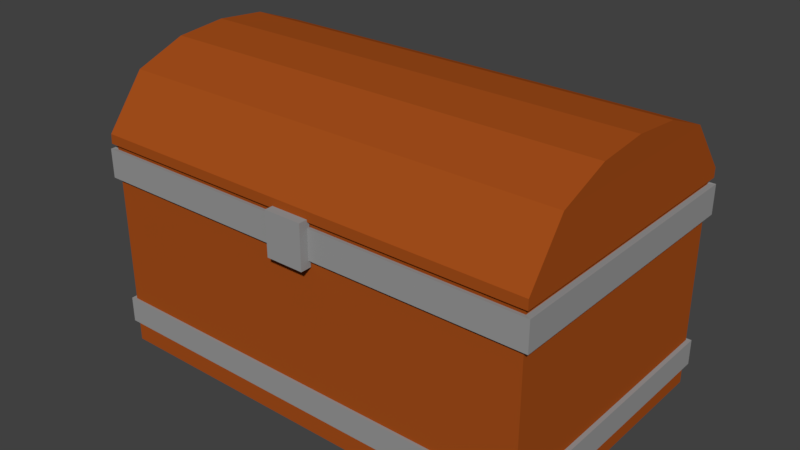 # Source: humanBase.blend  (saved by Blender 2.79.0; exported with 4.5.12 LTS)
import bpy
from mathutils import Matrix  # noqa: F401  (used for matrix-valued properties, if any)

bpy.ops.wm.read_factory_settings(use_empty=True)
scene = bpy.context.scene
scene.name = 'Scene'

# ---- collections
col_collection_1 = bpy.data.collections.new('Collection 1'); scene.collection.children.link(col_collection_1)

# ---- materials (node trees are filled in below, after node groups)
mat_wood = bpy.data.materials.new('wood')
mat_wood.alpha_threshold = 0.0
mat_wood.use_transparent_shadow = False
mat_wood.diffuse_color = (0.3757, 0.07738, 0.01089, 1.0)
mat_wood.roughness = 0.5
mat_wood.line_color = (0.0, 0.0, 0.0, 1.0)
mat_metal = bpy.data.materials.new('Metal')
mat_metal.alpha_threshold = 0.0
mat_metal.use_transparent_shadow = False
mat_metal.diffuse_color = (0.3185, 0.3185, 0.3185, 1.0)
mat_metal.roughness = 0.5

# ---- material node trees

# ---- world
world_world = bpy.data.worlds.new('World'); scene.world = world_world
world_world.color = (0.05088, 0.05088, 0.05088)
world_world.use_sun_shadow = False
world_world.sun_shadow_jitter_overblur = 0.0
world_world.cycles.sampling_method = 'MANUAL'

# ---- meshes
me_cube_001 = bpy.data.meshes.new('Cube.001')
me_cube_001.from_pydata([(-1.622, -1.0, -1.073), (-1.646, -1.025, 0.5242), (-1.622, 1.0, -1.073), (-1.646, 1.023, 0.5242), (1.623, -1.0, -1.073), (1.649, -1.025, 0.5242), (1.623, 1.0, -1.073), (1.649, 1.023, 0.5242), (-1.622, -1.0, -0.9204), (-1.622, 1.0, -0.9204), (1.623, 1.0, -0.9204), (1.623, -1.0, -0.9204), (-1.622, -1.0, -0.7341), (-1.622, 1.0, -0.7341), (1.623, 1.0, -0.7341), (1.623, -1.0, -0.7341), (-1.653, -1.019, -0.9214), (-1.653, 1.019, -0.9214), (1.654, 1.019, -0.9214), (1.654, -1.019, -0.9214), (-1.653, -1.019, -0.7331), (-1.653, 1.019, -0.7331), (1.654, 1.019, -0.7331), (1.654, -1.019, -0.7331), (-1.622, -1.0, 0.4122), (-1.622, 1.0, 0.4122), (1.623, 1.0, 0.4122), (1.623, -1.0, 0.4122), (-1.622, 1.0, 0.2068), (1.623, 1.0, 0.2068), (1.623, -1.0, 0.2068), (-1.622, -1.0, 0.2068), (-1.666, -1.027, 0.4149), (-1.666, 1.027, 0.4149), (1.666, 1.027, 0.4149), (1.666, -1.027, 0.4149), (-1.666, 1.027, 0.2041), (1.666, 1.027, 0.2041), (1.666, -1.027, 0.2041), (-1.666, -1.027, 0.2041), (-1.641, -0.7444, 0.8982), (1.645, -0.7444, 0.8982), (-1.641, -0.01021, 1.073), (1.645, -0.01021, 1.073), (-1.641, 0.724, 0.8982), (1.645, 0.724, 0.8982), (-1.641, 0.3594, 1.039), (1.645, 0.3594, 1.039), (-1.641, -0.3773, 1.039), (1.645, -0.3773, 1.039), (-0.1394, -1.088, 0.1537), (-0.1394, -1.088, 0.4707), (-0.1394, -1.008, 0.1537), (-0.1394, -1.008, 0.4707), (0.1387, -1.088, 0.1537), (0.1387, -1.088, 0.4707), (0.1387, -1.008, 0.1537), (0.1387, -1.008, 0.4707), (-1.62, -1.007, 0.452), (-1.62, 1.002, 0.452), (1.621, 1.002, 0.452), (1.621, -1.007, 0.452), (-1.649, -1.026, 0.4552), (-1.649, 1.021, 0.4552), (1.65, 1.021, 0.4552), (1.65, -1.026, 0.4552)], [], [(62, 1, 3, 63), (63, 3, 7, 64), (64, 7, 5, 65), (65, 5, 1, 62), (2, 6, 4, 0), (7, 3, 1, 5), (4, 11, 8, 0), (6, 10, 11, 4), (2, 9, 10, 6), (0, 8, 9, 2), (14, 15, 23, 22), (8, 11, 19, 16), (12, 13, 21, 20), (10, 9, 17, 18), (19, 23, 20, 16), (18, 22, 23, 19), (17, 21, 22, 18), (16, 20, 21, 17), (9, 8, 16, 17), (11, 10, 18, 19), (13, 14, 22, 21), (15, 12, 20, 23), (28, 31, 39, 36), (30, 29, 37, 38), (26, 27, 35, 34), (24, 25, 33, 32), (12, 31, 28, 13), (13, 28, 29, 14), (14, 29, 30, 15), (15, 30, 31, 12), (38, 35, 32, 39), (37, 34, 35, 38), (36, 33, 34, 37), (39, 32, 33, 36), (25, 26, 34, 33), (31, 30, 38, 39), (27, 24, 32, 35), (29, 28, 36, 37), (1, 5, 41, 40), (48, 49, 43, 42), (46, 47, 45, 44), (44, 45, 7, 3), (42, 43, 47, 46), (40, 41, 49, 48), (7, 45, 47, 43, 49, 41, 5), (1, 40, 48, 42, 46, 44, 3), (50, 51, 53, 52), (52, 53, 57, 56), (56, 57, 55, 54), (54, 55, 51, 50), (52, 56, 54, 50), (57, 53, 51, 55), (27, 61, 58, 24), (26, 60, 61, 27), (25, 59, 60, 26), (24, 58, 59, 25), (61, 65, 62, 58), (60, 64, 65, 61), (59, 63, 64, 60), (58, 62, 63, 59)])
me_cube_001.polygons.foreach_set('material_index', [0, 0, 0, 0, 0, 0, 0, 0, 0, 0, 1, 1, 1, 1, 1, 1, 1, 1, 1, 1, 1, 1, 1, 1, 1, 1, 0, 0, 0, 0, 1, 1, 1, 1, 1, 1, 1, 1, 0, 0, 0, 0, 0, 0, 0, 0, 1, 1, 1, 1, 1, 1, 0, 0, 0, 0, 0, 0, 0, 0])
me_cube_001.materials.append(mat_wood)
me_cube_001.materials.append(mat_metal)
me_cube_001.use_remesh_preserve_volume = False
me_cube_001.use_remesh_preserve_attributes = False
me_cube_001.use_mirror_vertex_groups = False
me_cube_001.update()

# ---- objects
ob_cube = bpy.data.objects.new('Cube', me_cube_001)

# ---- transforms, parenting, visibility, modifiers, constraints
ob_cube.location = (0.0, 0.0, 0.0)
ob_cube.lineart.crease_threshold = 0.0

# ---- collection membership
col_collection_1.objects.link(ob_cube)

# ---- scene / render settings (as saved in the file)
scene.frame_start = 1; scene.frame_end = 250; scene.frame_set(1)
scene.render.engine = 'BLENDER_EEVEE_NEXT'
scene.render.resolution_percentage = 50
scene.render.dither_intensity = 0.0
scene.cycles.use_denoising = False
scene.cycles.samples = 128
scene.cycles.sampling_pattern = 'TABULATED_SOBOL'
scene.cycles.use_adaptive_sampling = False
scene.cycles.use_light_tree = False
scene.cycles.blur_glossy = 0.0
scene.cycles.sample_clamp_indirect = 0.0
scene.view_settings.view_transform = 'Standard'
bpy.context.view_layer.update()

# ---- added for rendering (the .blend has no active camera and no usable light): camera, sun
cam_auto = bpy.data.cameras.new('AutoCamera')
cam_auto.lens = 50.0
cam_auto.sensor_width = 36.0
cam_auto.clip_end = 1000.0
ob_auto_camera = bpy.data.objects.new('AutoCamera', cam_auto)
scene.collection.objects.link(ob_auto_camera)
ob_auto_camera.location = (4.1566, -5.01858, 3.325)
ob_auto_camera.rotation_euler = (1.09748, -7.21219e-08, 0.694738)
scene.camera = ob_auto_camera
light_auto_sun = bpy.data.lights.new('AutoSun', 'SUN')
light_auto_sun.energy = 3.0
light_auto_sun.angle = 0.0523599
ob_auto_sun = bpy.data.objects.new('AutoSun', light_auto_sun)
scene.collection.objects.link(ob_auto_sun)
ob_auto_sun.rotation_euler = (0.872665, 0.174533, 0.523599)
bpy.context.view_layer.update()
